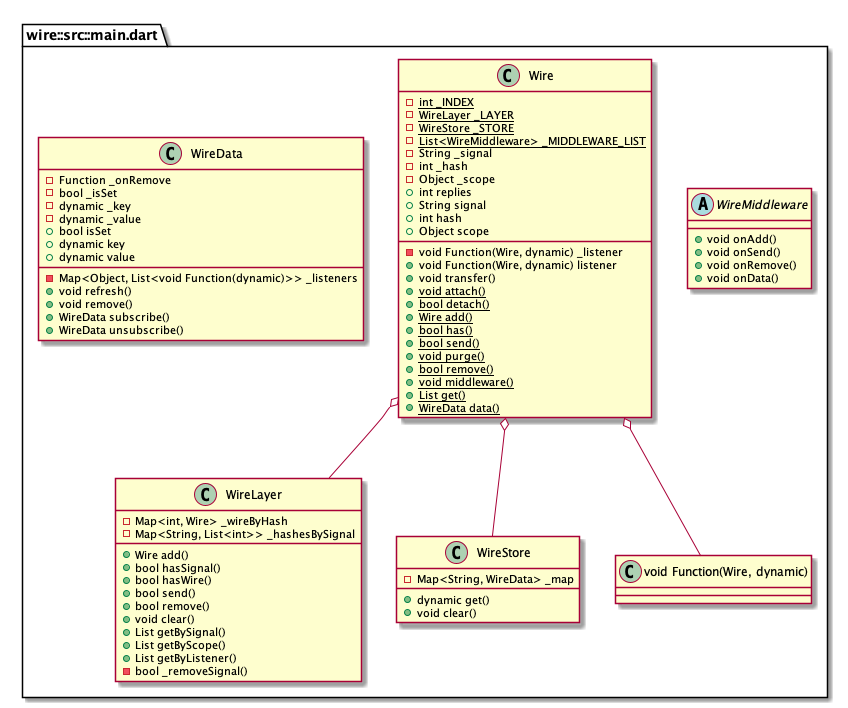

The diagram above was rendered by PlantUML. Its source (embedded in the PNG):
@startuml
set namespaceSeparator ::

abstract class "wire::src::main.dart::WireMiddleware" {
  +void onAdd()
  +void onSend()
  +void onRemove()
  +void onData()
}

class "wire::src::main.dart::Wire" {
  {static} -int _INDEX
  {static} -WireLayer _LAYER
  {static} -WireStore _STORE
  {static} -List<WireMiddleware> _MIDDLEWARE_LIST
  -String _signal
  -void Function(Wire, dynamic) _listener
  -int _hash
  -Object _scope
  +int replies
  +String signal
  +void Function(Wire, dynamic) listener
  +int hash
  +Object scope
  +void transfer()
  {static} +void attach()
  {static} +bool detach()
  {static} +Wire add()
  {static} +bool has()
  {static} +bool send()
  {static} +void purge()
  {static} +bool remove()
  {static} +void middleware()
  {static} +List get()
  {static} +WireData data()
}

"wire::src::main.dart::Wire" o-- "wire::src::main.dart::WireLayer"
"wire::src::main.dart::Wire" o-- "wire::src::main.dart::WireStore"
"wire::src::main.dart::Wire" o-- "wire::src::main.dart::void Function(Wire, dynamic)"

class "wire::src::main.dart::WireStore" {
  -Map<String, WireData> _map
  +dynamic get()
  +void clear()
}

class "wire::src::main.dart::WireLayer" {
  -Map<int, Wire> _wireByHash
  -Map<String, List<int>> _hashesBySignal
  +Wire add()
  +bool hasSignal()
  +bool hasWire()
  +bool send()
  +bool remove()
  +void clear()
  +List getBySignal()
  +List getByScope()
  +List getByListener()
  -bool _removeSignal()
}

class "wire::src::main.dart::WireData" {
  -Function _onRemove
  -Map<Object, List<void Function(dynamic)>> _listeners
  -bool _isSet
  -dynamic _key
  -dynamic _value
  +bool isSet
  +dynamic key
  +dynamic value
  +void refresh()
  +void remove()
  +WireData subscribe()
  +WireData unsubscribe()
}


@enduml